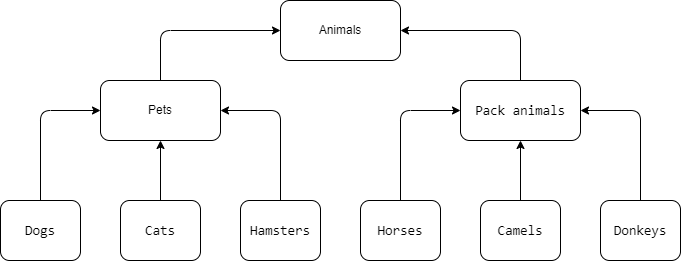

The diagram above was exported from draw.io. Its source (the exported page's mxGraphModel, read from the mxfile embedded in the PNG):
<mxGraphModel dx="1074" dy="424" grid="1" gridSize="10" guides="1" tooltips="1" connect="1" arrows="1" fold="1" page="1" pageScale="1" pageWidth="827" pageHeight="1169" math="0" shadow="0">
  <root>
    <mxCell id="0" />
    <mxCell id="1" parent="0" />
    <mxCell id="2" value="Animals" style="rounded=1;whiteSpace=wrap;html=1;fontColor=#000000;" parent="1" vertex="1">
      <mxGeometry x="280" width="120" height="60" as="geometry" />
    </mxCell>
    <mxCell id="14" style="edgeStyle=none;html=1;exitX=0.5;exitY=0;exitDx=0;exitDy=0;entryX=0;entryY=0.5;entryDx=0;entryDy=0;fontColor=#f7f7f7;" parent="1" source="3" target="2" edge="1">
      <mxGeometry relative="1" as="geometry">
        <Array as="points">
          <mxPoint x="160" y="30" />
        </Array>
      </mxGeometry>
    </mxCell>
    <mxCell id="3" value="Pets" style="rounded=1;whiteSpace=wrap;html=1;fontColor=#000000;" parent="1" vertex="1">
      <mxGeometry x="100" y="80" width="120" height="60" as="geometry" />
    </mxCell>
    <mxCell id="18" style="edgeStyle=none;html=1;exitX=0.5;exitY=0;exitDx=0;exitDy=0;entryX=1;entryY=0.5;entryDx=0;entryDy=0;fontColor=#f7f7f7;" parent="1" source="4" target="2" edge="1">
      <mxGeometry relative="1" as="geometry">
        <Array as="points">
          <mxPoint x="520" y="30" />
        </Array>
      </mxGeometry>
    </mxCell>
    <mxCell id="4" value="&lt;pre style=&quot;box-sizing: border-box; font-family: ui-monospace, SFMono-Regular, &amp;quot;SF Mono&amp;quot;, Menlo, Consolas, &amp;quot;Liberation Mono&amp;quot;, monospace; font-size: 13.6px; margin-top: 0px; margin-bottom: 0px; overflow-wrap: normal; padding: 16px; overflow: auto; line-height: 120%; background-color: var(--color-canvas-subtle); border-radius: 6px; word-break: normal; text-align: start;&quot;&gt;&lt;span style=&quot;box-sizing: border-box;&quot; class=&quot;pl-s&quot;&gt;&lt;font&gt;Pack animals&lt;/font&gt;&lt;/span&gt;&lt;/pre&gt;" style="rounded=1;whiteSpace=wrap;html=1;fontColor=#000000;" parent="1" vertex="1">
      <mxGeometry x="460" y="80" width="120" height="60" as="geometry" />
    </mxCell>
    <mxCell id="11" style="edgeStyle=none;html=1;exitX=0.5;exitY=0;exitDx=0;exitDy=0;entryX=0;entryY=0.5;entryDx=0;entryDy=0;fontColor=#f7f7f7;" parent="1" source="5" target="3" edge="1">
      <mxGeometry relative="1" as="geometry">
        <Array as="points">
          <mxPoint x="40" y="110" />
        </Array>
      </mxGeometry>
    </mxCell>
    <mxCell id="5" value="&lt;pre style=&quot;box-sizing: border-box; font-family: ui-monospace, SFMono-Regular, &amp;quot;SF Mono&amp;quot;, Menlo, Consolas, &amp;quot;Liberation Mono&amp;quot;, monospace; font-size: 13.6px; margin-top: 0px; margin-bottom: 0px; overflow-wrap: normal; padding: 16px; overflow: auto; line-height: 120%; background-color: var(--color-canvas-subtle); border-radius: 6px; word-break: normal; text-align: start;&quot;&gt;Dogs&lt;/pre&gt;" style="rounded=1;whiteSpace=wrap;html=1;fontColor=#000000;" parent="1" vertex="1">
      <mxGeometry y="200" width="80" height="60" as="geometry" />
    </mxCell>
    <mxCell id="12" style="edgeStyle=none;html=1;exitX=0.5;exitY=0;exitDx=0;exitDy=0;entryX=0.5;entryY=1;entryDx=0;entryDy=0;fontColor=#f7f7f7;" parent="1" source="6" target="3" edge="1">
      <mxGeometry relative="1" as="geometry" />
    </mxCell>
    <mxCell id="6" value="&lt;pre style=&quot;box-sizing: border-box; font-family: ui-monospace, SFMono-Regular, &amp;quot;SF Mono&amp;quot;, Menlo, Consolas, &amp;quot;Liberation Mono&amp;quot;, monospace; font-size: 13.6px; margin-top: 0px; margin-bottom: 0px; overflow-wrap: normal; padding: 16px; overflow: auto; line-height: 120%; background-color: var(--color-canvas-subtle); border-radius: 6px; word-break: normal; text-align: start;&quot;&gt;Cats&lt;/pre&gt;" style="rounded=1;whiteSpace=wrap;html=1;fontColor=#000000;" parent="1" vertex="1">
      <mxGeometry x="120" y="200" width="80" height="60" as="geometry" />
    </mxCell>
    <mxCell id="13" style="edgeStyle=none;html=1;exitX=0.5;exitY=0;exitDx=0;exitDy=0;entryX=1;entryY=0.5;entryDx=0;entryDy=0;fontColor=#f7f7f7;" parent="1" source="7" target="3" edge="1">
      <mxGeometry relative="1" as="geometry">
        <Array as="points">
          <mxPoint x="280" y="110" />
        </Array>
      </mxGeometry>
    </mxCell>
    <mxCell id="7" value="&lt;pre style=&quot;box-sizing: border-box; font-family: ui-monospace, SFMono-Regular, &amp;quot;SF Mono&amp;quot;, Menlo, Consolas, &amp;quot;Liberation Mono&amp;quot;, monospace; font-size: 13.6px; margin-top: 0px; margin-bottom: 0px; overflow-wrap: normal; padding: 16px; overflow: auto; line-height: 120%; background-color: var(--color-canvas-subtle); border-radius: 6px; word-break: normal; text-align: start;&quot;&gt;Hamsters&lt;/pre&gt;" style="rounded=1;whiteSpace=wrap;html=1;fontColor=#000000;" parent="1" vertex="1">
      <mxGeometry x="240" y="200" width="80" height="60" as="geometry" />
    </mxCell>
    <mxCell id="15" style="edgeStyle=none;html=1;exitX=0.5;exitY=0;exitDx=0;exitDy=0;entryX=0;entryY=0.5;entryDx=0;entryDy=0;fontColor=#f7f7f7;" parent="1" source="8" target="4" edge="1">
      <mxGeometry relative="1" as="geometry">
        <Array as="points">
          <mxPoint x="400" y="110" />
        </Array>
      </mxGeometry>
    </mxCell>
    <mxCell id="8" value="&lt;pre style=&quot;box-sizing: border-box; font-family: ui-monospace, SFMono-Regular, &amp;quot;SF Mono&amp;quot;, Menlo, Consolas, &amp;quot;Liberation Mono&amp;quot;, monospace; font-size: 13.6px; margin-top: 0px; margin-bottom: 0px; overflow-wrap: normal; padding: 16px; overflow: auto; line-height: 120%; background-color: var(--color-canvas-subtle); border-radius: 6px; word-break: normal; text-align: start;&quot;&gt;Horses&lt;/pre&gt;" style="rounded=1;whiteSpace=wrap;html=1;fontColor=#000000;" parent="1" vertex="1">
      <mxGeometry x="360" y="200" width="80" height="60" as="geometry" />
    </mxCell>
    <mxCell id="17" style="edgeStyle=none;html=1;exitX=0.5;exitY=0;exitDx=0;exitDy=0;entryX=0.5;entryY=1;entryDx=0;entryDy=0;fontColor=#f7f7f7;" parent="1" source="9" target="4" edge="1">
      <mxGeometry relative="1" as="geometry" />
    </mxCell>
    <mxCell id="9" value="&lt;pre style=&quot;box-sizing: border-box; font-family: ui-monospace, SFMono-Regular, &amp;quot;SF Mono&amp;quot;, Menlo, Consolas, &amp;quot;Liberation Mono&amp;quot;, monospace; font-size: 13.6px; margin-top: 0px; margin-bottom: 0px; overflow-wrap: normal; padding: 16px; overflow: auto; line-height: 120%; background-color: var(--color-canvas-subtle); border-radius: 6px; word-break: normal; text-align: start;&quot;&gt;Camels&lt;/pre&gt;" style="rounded=1;whiteSpace=wrap;html=1;fontColor=#000000;" parent="1" vertex="1">
      <mxGeometry x="480" y="200" width="80" height="60" as="geometry" />
    </mxCell>
    <mxCell id="16" style="edgeStyle=none;html=1;exitX=0.5;exitY=0;exitDx=0;exitDy=0;entryX=1;entryY=0.5;entryDx=0;entryDy=0;fontColor=#030303;labelBackgroundColor=#030303;" parent="1" source="10" target="4" edge="1">
      <mxGeometry relative="1" as="geometry">
        <Array as="points">
          <mxPoint x="640" y="110" />
        </Array>
      </mxGeometry>
    </mxCell>
    <mxCell id="10" value="&lt;pre style=&quot;box-sizing: border-box; font-family: ui-monospace, SFMono-Regular, &amp;quot;SF Mono&amp;quot;, Menlo, Consolas, &amp;quot;Liberation Mono&amp;quot;, monospace; font-size: 13.6px; margin-top: 0px; margin-bottom: 0px; overflow-wrap: normal; padding: 16px; overflow: auto; line-height: 120%; background-color: var(--color-canvas-subtle); border-radius: 6px; word-break: normal; text-align: start;&quot;&gt;Donkeys&lt;/pre&gt;" style="rounded=1;whiteSpace=wrap;html=1;fontColor=#000000;" parent="1" vertex="1">
      <mxGeometry x="600" y="200" width="80" height="60" as="geometry" />
    </mxCell>
  </root>
</mxGraphModel>